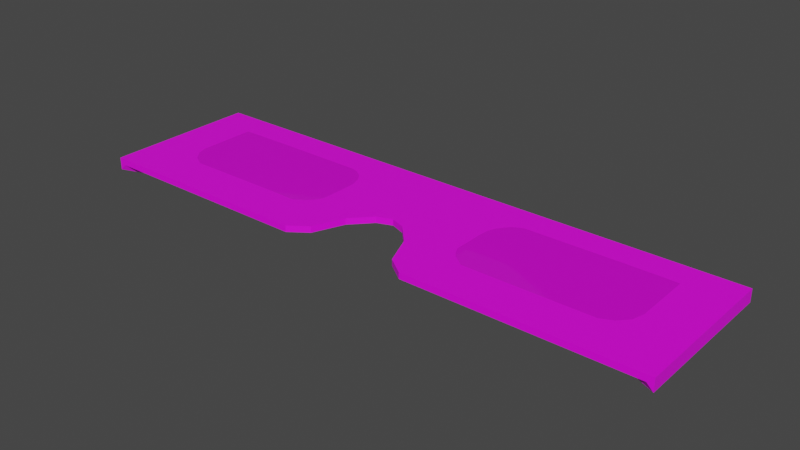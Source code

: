 # Source: 178.blend  (saved by Blender 3.5.10; exported with 4.5.12 LTS)
import bpy
from mathutils import Matrix  # noqa: F401  (used for matrix-valued properties, if any)

bpy.ops.wm.read_factory_settings(use_empty=True)
scene = bpy.context.scene
scene.name = 'Scene'

# ---- collections
col_collection = bpy.data.collections.new('Collection'); scene.collection.children.link(col_collection)

# ---- images (referenced by path relative to the original .blend; pixels are not part of the script)
import os
ASSET_DIR = os.environ.get("B2B_ASSET_DIR", "")  # directory of the original .blend (textures are referenced by path, not embedded)
HERE = os.path.dirname(os.path.abspath(__file__))  # packed textures are extracted next to this script under _unpacked/

def load_image(name, relpath, width, height, colorspace="sRGB"):
    """Load a texture the original file referenced (path relative to the .blend, or extracted next to this script)."""
    p = next((c for c in (os.path.join(HERE, relpath), os.path.join(ASSET_DIR, relpath)) if relpath and os.path.exists(c)), "")
    if p:
        img = bpy.data.images.load(p, check_existing=True)
        img.name = name
    else:  # same state as the original file: an image datablock whose file is absent (Cycles renders it pink)
        img = bpy.data.images.new(name, width, height)
        img.source = "FILE"
        img.filepath = "//" + (relpath or name)
    img.colorspace_settings.name = colorspace
    return img
img_scp178_png = load_image('scp178.png', 'scp178.png', 1024, 1024, 'sRGB')

# ---- materials (node trees are filled in below, after node groups)
mat_scp178 = bpy.data.materials.new('SCP178')
mat_scp178.surface_render_method = 'BLENDED'
mat_scp178.blend_method = 'BLEND'
mat_scp178.use_transparency_overlap = False
mat_scp178.show_transparent_back = False
mat_scp178.use_transparent_shadow = False
mat_scp178.diffuse_color = (0.7529, 0.7529, 0.7529, 1.0)
mat_scp178transparent = bpy.data.materials.new('SCP178Transparent')
mat_scp178transparent.surface_render_method = 'BLENDED'
mat_scp178transparent.blend_method = 'BLEND'
mat_scp178transparent.use_transparency_overlap = False
mat_scp178transparent.show_transparent_back = False
mat_scp178transparent.use_transparent_shadow = False
mat_scp178transparent.diffuse_color = (0.7529, 0.7529, 0.7529, 1.0)

# ---- material node trees
mat_scp178.use_nodes = True; mat_scp178.node_tree.nodes.clear()
_N = mat_scp178.node_tree.nodes; _L = mat_scp178.node_tree.links
n0 = _N.new('ShaderNodeBsdfPrincipled'); n0.name = 'Principled BSDF'; n0.location = (10, 300)
n0.distribution = 'GGX'
n0.subsurface_method = 'RANDOM_WALK_SKIN'
n0.inputs[3].default_value = 1.45
n0.inputs[27].default_value = (0.0, 0.0, 0.0, 1.0)
n0.inputs[28].default_value = 1.0
n1 = _N.new('ShaderNodeOutputMaterial'); n1.name = 'Material Output'; n1.location = (300, 300)
n2 = _N.new('ShaderNodeTexImage'); n2.name = 'Image Texture'; n2.location = (0, 0)
n2.image = img_scp178_png
_L.new(n0.outputs[0], n1.inputs[0])
_L.new(n2.outputs[0], n0.inputs[0])
n1.is_active_output = True
mat_scp178transparent.use_nodes = True; mat_scp178transparent.node_tree.nodes.clear()
_N = mat_scp178transparent.node_tree.nodes; _L = mat_scp178transparent.node_tree.links
n0 = _N.new('ShaderNodeBsdfPrincipled'); n0.name = 'Principled BSDF'; n0.location = (10, 300)
n0.distribution = 'GGX'
n0.subsurface_method = 'RANDOM_WALK_SKIN'
n0.inputs[3].default_value = 1.45
n0.inputs[4].default_value = 0.8
n0.inputs[27].default_value = (0.0, 0.0, 0.0, 1.0)
n0.inputs[28].default_value = 1.0
n1 = _N.new('ShaderNodeOutputMaterial'); n1.name = 'Material Output'; n1.location = (300, 300)
n2 = _N.new('ShaderNodeTexImage'); n2.name = 'Image Texture'; n2.location = (0, 0)
n2.image = img_scp178_png
_L.new(n0.outputs[0], n1.inputs[0])
_L.new(n2.outputs[0], n0.inputs[0])
n1.is_active_output = True

# ---- world
world_world = bpy.data.worlds.new('World'); scene.world = world_world
world_world.use_nodes = True; world_world.node_tree.nodes.clear()
_N = world_world.node_tree.nodes; _L = world_world.node_tree.links
n0 = _N.new('ShaderNodeOutputWorld'); n0.name = 'World Output'; n0.location = (300, 300)
n1 = _N.new('ShaderNodeBackground'); n1.name = 'Background'; n1.location = (10, 300)
n1.inputs[0].default_value = (0.05088, 0.05088, 0.05088, 1.0)
_L.new(n1.outputs[0], n0.inputs[0])
n0.is_active_output = True
world_world.color = (0.05088, 0.05088, 0.05088)
world_world.use_sun_shadow = False
world_world.sun_shadow_jitter_overblur = 0.0

# ---- meshes
me_scene_root = bpy.data.meshes.new('Scene_Root')
me_scene_root.from_pydata([(1.021, 4.191e-07, 0.2), (4.666, 4.191e-07, 0.2), (4.666, 2.5, 0.2), (4.666, 2.5, 0.3), (1.021, 4.259e-07, 0.3), (4.666, 4.259e-07, 0.3), (0.7335, 0.2061, 0.2), (0.531, 0.6976, 0.2), (0.2363, 1.012, 0.2), (0.0, 1.1, 0.2), (3.602e-08, 2.5, 0.2), (8.189e-09, 2.5, 0.3), (0.0, 1.1, 0.3), (0.2363, 1.012, 0.3), (0.531, 0.6976, 0.3), (0.7335, 0.2061, 0.3), (-0.2363, 1.012, 0.2), (-0.2363, 1.012, 0.3), (-4.666, 2.5, 0.2), (-4.666, 2.5, 0.3), (-4.666, -1.035e-09, 0.2), (-4.666, 3.197e-09, 0.3), (-1.021, -1.035e-09, 0.2), (-1.021, 3.197e-09, 0.3), (-0.7335, 0.2061, 0.2), (-0.7335, 0.2061, 0.3), (-0.531, 0.6976, 0.2), (-0.531, 0.6976, 0.3), (0.0, 1.1, 0.2), (0.0, 1.1, 0.3), (8.189e-09, 2.5, 0.3), (8.189e-09, 2.5, 0.2), (4.666, 2.5, 0.1), (4.666, -4.186e-09, 0.1), (4.566, -1.035e-09, 0.2), (4.566, 2.5, 0.2), (1.5, 1.5, 0.2), (1.5, 1.5, 0.1), (-2.5, 1.5, 0.1), (-2.5, 1.5, 0.2), (-3.2, 2.0, 0.1), (-3.2, 2.0, 0.2), (-2.9, 1.0, 0.1), (-2.9, 1.0, 0.2), (-3.5, 1.5, 0.1), (-3.5, 1.5, 0.2), (-4.666, 2.5, 0.1), (-4.666, -4.186e-09, 0.1), (-4.566, 2.5, 0.2), (-4.566, -1.035e-09, 0.2), (-3.5, 0.6, 0.1), (3.2, 2.0, 0.1), (-3.5, 2.15, 0.1), (-1.5, 1.5, -5.136e-08), (-1.5, 1.5, 0.1), (-3.5, 0.6, -2.408e-08), (-3.5, 2.15, -7.891e-08), (3.2, 2.0, -8.805e-08), (2.5, 1.5, -5.136e-08), (2.5, 1.5, 0.1), (3.5, 1.5, 0.1), (3.5, 1.5, -5.136e-08), (2.9, 1.0, 0.1), (2.9, 1.0, -4.402e-08), (1.021, 4.191e-07, 0.2), (1.021, 4.191e-07, 0.2), (4.666, 2.5, 0.3), (4.666, 2.5, 0.3), (1.021, 4.259e-07, 0.3), (1.021, 4.259e-07, 0.3), (4.666, 4.259e-07, 0.3), (4.666, 4.259e-07, 0.3), (0.7335, 0.2061, 0.2), (0.531, 0.6976, 0.2), (0.2363, 1.012, 0.2), (0.0, 1.1, 0.2), (3.602e-08, 2.5, 0.2), (8.189e-09, 2.5, 0.3), (0.0, 1.1, 0.3), (0.2363, 1.012, 0.3), (0.531, 0.6976, 0.3), (0.7335, 0.2061, 0.3), (-0.2363, 1.012, 0.2), (-0.2363, 1.012, 0.3), (-4.666, 2.5, 0.3), (-4.666, 2.5, 0.3), (-4.666, 3.197e-09, 0.3), (-4.666, 3.197e-09, 0.3), (-1.021, -1.035e-09, 0.2), (-1.021, -1.035e-09, 0.2), (-1.021, 3.197e-09, 0.3), (-1.021, 3.197e-09, 0.3), (-0.7335, 0.2061, 0.2), (-0.7335, 0.2061, 0.3), (-0.531, 0.6976, 0.2), (-0.531, 0.6976, 0.3), (0.0, 1.1, 0.2), (0.0, 1.1, 0.3), (8.189e-09, 2.5, 0.3), (8.189e-09, 2.5, 0.2), (4.666, 2.5, 0.1), (4.666, 2.5, 0.1), (4.666, 2.5, 0.1), (4.666, -4.186e-09, 0.1), (4.666, -4.186e-09, 0.1), (4.666, -4.186e-09, 0.1), (4.566, -1.035e-09, 0.2), (4.566, 2.5, 0.2), (1.5, 1.5, 0.2), (1.5, 1.5, 0.1), (-2.5, 1.5, 0.1), (-2.5, 1.5, 0.2), (-3.2, 2.0, 0.1), (-3.2, 2.0, 0.2), (-2.9, 1.0, 0.1), (-2.9, 1.0, 0.1), (-2.9, 1.0, 0.2), (-2.9, 1.0, 0.2), (-3.5, 1.5, 0.1), (-3.5, 1.5, 0.2), (-4.666, 2.5, 0.1), (-4.666, 2.5, 0.1), (-4.666, 2.5, 0.1), (-4.666, -4.186e-09, 0.1), (-4.666, -4.186e-09, 0.1), (-4.666, -4.186e-09, 0.1), (-4.566, 2.5, 0.2), (-4.566, -1.035e-09, 0.2), (-4.566, -1.035e-09, 0.2), (-3.5, 0.6, 0.1), (-3.5, 0.6, 0.1), (3.2, 2.0, 0.1), (3.2, 2.0, 0.1), (-3.5, 2.15, 0.1), (-1.5, 1.5, -5.136e-08), (-1.5, 1.5, 0.1), (-3.5, 0.6, -2.408e-08), (-3.5, 0.6, -2.408e-08), (3.2, 2.0, -8.805e-08), (3.2, 2.0, -8.805e-08), (2.5, 1.5, -5.136e-08), (2.5, 1.5, 0.1), (3.5, 1.5, 0.1), (3.5, 1.5, -5.136e-08), (2.9, 1.0, 0.1), (2.9, 1.0, 0.1), (2.9, 1.0, -4.402e-08), (2.9, 1.0, -4.402e-08), (3.918, 1.987, 0.3), (1.984, 0.6607, 0.3), (1.208, 0.9927, 0.3), (3.622, 2.045, 0.3), (3.156, 2.047, 0.3), (1.207, 1.462, 0.3), (3.877, 2.04, 0.3), (1.512, 0.6604, 0.3), (1.209, 1.339, 0.3), (3.31, 2.045, 0.3), (1.575, 2.04, 0.3), (1.505, 2.016, 0.3), (1.405, 1.959, 0.3), (1.346, 1.888, 0.3), (1.269, 1.785, 0.3), (1.221, 1.661, 0.3), (1.207, 1.5, 0.3), (3.548, 0.6626, 0.3), (3.736, 0.7505, 0.3), (3.874, 0.9007, 0.3), (3.929, 1.102, 0.3), (3.923, 1.553, 0.3), (1.26, 0.8879, 0.3), (1.324, 0.8, 0.3), (1.432, 0.723, 0.3), (3.919, 2.036, 0.3), (-1.206, 1.338, 0.3), (-3.259, 2.027, 0.3), (-3.101, 2.03, 0.3), (-1.208, 1.462, 0.3), (-3.585, 2.029, 0.3), (-1.209, 0.993, 0.3), (-3.916, 1.986, 0.3), (-1.988, 0.6633, 0.3), (-1.518, 0.6636, 0.3), (-3.851, 2.025, 0.3), (-1.559, 0.6532, 0.3), (-3.914, 2.024, 0.3), (-1.591, 2.016, 0.3), (-1.475, 1.987, 0.3), (-1.35, 1.903, 0.3), (-1.266, 1.786, 0.3), (-1.208, 1.6, 0.3), (-3.542, 0.6593, 0.3), (-3.735, 0.7661, 0.3), (-3.861, 0.9172, 0.3), (-3.916, 1.082, 0.3), (-1.237, 0.9142, 0.3), (-1.302, 0.8287, 0.3), (-1.388, 0.7463, 0.3), (-1.466, 0.6974, 0.3), (-3.271, 2.031, 0.2), (-1.212, 1.34, 0.2), (-3.859, 2.03, 0.2), (-1.52, 0.6649, 0.2), (-3.106, 2.032, 0.2), (-1.212, 1.464, 0.2), (-3.589, 2.031, 0.2), (-1.211, 0.994, 0.2), (-3.92, 1.989, 0.2), (-1.973, 0.6535, 0.2), (-3.539, 0.6558, 0.2), (-3.63, 0.694, 0.2), (-3.713, 0.7406, 0.2), (-3.801, 0.8371, 0.2), (-3.885, 0.9823, 0.2), (-3.909, 1.09, 0.2), (-1.584, 2.028, 0.2), (-1.471, 1.979, 0.2), (-1.356, 1.897, 0.2), (-1.254, 1.772, 0.2), (-1.216, 1.622, 0.2), (-3.921, 2.03, 0.2), (-1.266, 0.8858, 0.2), (-1.402, 0.7385, 0.2), (3.613, 2.041, 0.2), (1.214, 0.9953, 0.2), (3.877, 2.04, 0.2), (1.545, 0.6793, 0.2), (3.123, 2.037, 0.2), (1.212, 1.464, 0.2), (3.299, 2.041, 0.2), (1.204, 1.337, 0.2), (3.878, 1.96, 0.2), (2.004, 0.6746, 0.2), (1.298, 0.8393, 0.2), (1.443, 0.7121, 0.2), (1.583, 2.033, 0.2), (1.44, 1.977, 0.2), (1.33, 1.887, 0.2), (1.261, 1.768, 0.2), (1.218, 1.595, 0.2), (3.545, 0.6814, 0.2), (3.707, 0.746, 0.2), (3.819, 0.8669, 0.2), (3.89, 1.025, 0.2)], [], [(48, 49, 50), (50, 52, 48), (48, 52, 51), (1, 65, 232, 240, 241, 242, 243, 231, 2), (71, 67, 148, 169, 168, 167, 166, 165, 149, 69), (72, 226, 232, 65), (75, 76, 2, 227, 235, 236, 237, 238, 239, 228), (74, 75, 228, 230), (73, 74, 230, 224), (72, 73, 224, 233, 234, 226), (77, 78, 153, 164, 163, 162, 161, 160, 159, 158, 152, 67), (78, 13, 156, 153), (12, 9, 8), (8, 79, 12), (80, 79, 8), (8, 7, 80), (15, 80, 7), (13, 14, 150, 156), (14, 81, 155, 172, 171, 170, 150), (81, 69, 149, 155), (6, 15, 7), (15, 6, 68), (64, 68, 6), (89, 20, 18, 207, 214, 213, 212, 211, 210, 209, 208), (87, 91, 181, 191, 192, 193, 194, 180, 85), (92, 89, 208, 202), (91, 25, 182, 184, 181), (24, 93, 90), (90, 88, 24), (94, 92, 202, 222, 221, 206), (26, 27, 93), (93, 24, 26), (95, 179, 195, 196, 197, 198, 182, 25), (95, 83, 174, 179), (82, 94, 206, 200), (16, 17, 26), (27, 26, 17), (96, 82, 200, 204), (99, 96, 204, 219, 218, 217, 216, 215, 203, 18), (83, 97, 177, 174), (98, 85, 176, 186, 187, 188, 189, 190, 177, 97), (28, 29, 17), (17, 16, 28), (66, 70, 102), (70, 105, 102), (104, 109, 101), (107, 108, 106), (36, 37, 33), (103, 34, 36), (107, 111, 108), (109, 110, 101), (37, 36, 39), (38, 37, 39), (113, 111, 107), (110, 112, 101), (40, 41, 32), (35, 100, 41), (113, 117, 111), (110, 115, 112), (119, 117, 113), (118, 112, 115), (116, 114, 39), (38, 39, 114), (42, 43, 44), (45, 44, 43), (45, 41, 44), (40, 44, 41), (32, 35, 3), (30, 35, 10), (3, 35, 30), (5, 34, 33), (34, 5, 4), (4, 0, 34), (126, 46, 84), (126, 84, 11), (11, 31, 126), (128, 86, 125), (86, 128, 22), (22, 23, 86), (122, 124, 19), (124, 21, 19), (56, 137, 121), (137, 123, 121), (135, 133, 130), (56, 134, 137), (139, 56, 120), (134, 56, 138), (135, 132, 133), (138, 140, 134), (141, 132, 135), (143, 140, 138), (142, 132, 141), (143, 147, 140), (145, 142, 141), (146, 144, 59), (59, 58, 146), (62, 63, 61), (61, 60, 62), (60, 61, 57), (57, 131, 60), (126, 131, 120), (57, 46, 131), (58, 59, 53), (54, 53, 59), (129, 55, 53), (53, 54, 129), (47, 136, 128), (129, 127, 55), (152, 158, 159, 160, 161, 162, 163, 164, 153), (156, 150, 151, 157), (157, 151, 67), (149, 165, 166, 167, 168, 169, 148), (153, 156, 157, 152), (152, 157, 67), (150, 170, 171, 172, 155, 154, 151), (151, 154, 67), (155, 149, 148, 173, 154), (154, 173, 148, 67), (181, 184, 182, 183, 185, 180), (180, 185, 183, 85), (179, 174, 175, 178), (178, 175, 85), (177, 190, 189, 188, 187, 186, 176), (180, 194, 193, 192, 191, 181), (182, 198, 197, 196, 195, 179, 178, 183), (183, 178, 85), (174, 177, 176, 175), (175, 176, 85), (208, 209, 210, 211, 212, 213, 214, 207), (204, 200, 199, 203), (203, 199, 18), (200, 206, 205, 199), (199, 205, 18), (203, 215, 216, 217, 218, 219, 204), (202, 208, 207, 220, 201), (201, 220, 207, 18), (206, 221, 222, 202, 201, 205), (205, 201, 18), (226, 234, 233, 224, 223, 225), (225, 223, 2), (228, 239, 238, 237, 236, 235, 227), (231, 243, 242, 241, 240, 232), (230, 228, 227, 229), (229, 227, 2), (224, 230, 229, 223), (223, 229, 2), (232, 226, 225, 231), (231, 225, 2)])
me_scene_root.polygons.foreach_set('material_index', [0, 0, 0, 0, 0, 0, 0, 0, 0, 0, 0, 0, 0, 0, 0, 0, 0, 0, 0, 0, 0, 0, 0, 0, 0, 0, 0, 0, 0, 0, 0, 0, 0, 0, 0, 0, 0, 0, 0, 0, 0, 0, 0, 0, 0, 0, 0, 0, 0, 0, 0, 0, 0, 0, 0, 0, 0, 0, 0, 0, 0, 0, 0, 0, 0, 0, 0, 0, 0, 0, 0, 0, 0, 0, 0, 0, 0, 0, 0, 0, 0, 0, 0, 0, 0, 0, 0, 0, 0, 0, 0, 0, 0, 0, 0, 0, 0, 0, 0, 0, 0, 0, 0, 0, 0, 0, 0, 0, 1, 1, 0, 1, 1, 0, 1, 0, 1, 0, 1, 0, 1, 0, 1, 1, 1, 0, 1, 0, 1, 1, 0, 1, 0, 1, 1, 0, 1, 0, 1, 0, 1, 1, 1, 0, 1, 0, 1, 0])
_uv = me_scene_root.uv_layers.new(name='UVMap')
_uv.uv.foreach_set('vector', [0.0, 1.0, 0.0, 1.0, 0.0, 1.0, 0.0, 1.0, 0.0, 1.0, 0.0, 1.0, 0.0, 1.0, 0.0, 1.0, 0.0, 1.0, 0.0, 0.6777, 0.4707, 0.6777, 0.3437, 0.7647, 0.1447, 0.7656, 0.1238, 0.7739, 0.1093, 0.7895, 0.1001, 0.8098, 0.1018, 0.9303, 0.0, 1.0, 0.0, 0.6777, 0.0, 1.0, 0.09657, 0.9339, 0.09589, 0.8779, 0.09518, 0.8198, 0.1023, 0.7938, 0.12, 0.7745, 0.1444, 0.7631, 0.3463, 0.7629, 0.4707, 0.6777, 0.502, 0.7051, 0.3984, 0.7659, 0.3437, 0.7647, 0.4707, 0.6777, 0.5996, 0.8184, 0.5996, 1.0, 0.0, 1.0, 0.1983, 0.9399, 0.3962, 0.9394, 0.4146, 0.9321, 0.4286, 0.9204, 0.4376, 0.905, 0.4431, 0.8826, 0.4438, 0.8655, 0.5684, 0.8086, 0.5996, 0.8184, 0.4438, 0.8655, 0.4442, 0.8504, 0.5293, 0.7676, 0.5684, 0.8086, 0.4442, 0.8504, 0.4419, 0.806, 0.502, 0.7051, 0.5293, 0.7676, 0.4419, 0.806, 0.4307, 0.7861, 0.4116, 0.77, 0.3984, 0.7659, 0.5996, 1.0, 0.5996, 0.8184, 0.4444, 0.8654, 0.4445, 0.8702, 0.4426, 0.8911, 0.4365, 0.9073, 0.4266, 0.9206, 0.4191, 0.9299, 0.4061, 0.9372, 0.3972, 0.9403, 0.194, 0.9412, 0.0, 1.0, 0.5996, 0.8184, 0.5684, 0.8086, 0.4436, 0.8506, 0.4444, 0.8654, 0.5996, 0.8184, 0.5996, 0.8184, 0.5684, 0.8086, 0.5684, 0.8086, 0.5684, 0.8086, 0.5996, 0.8184, 0.5293, 0.7676, 0.5684, 0.8086, 0.5684, 0.8086, 0.5684, 0.8086, 0.5293, 0.7676, 0.5293, 0.7676, 0.502, 0.7051, 0.5293, 0.7676, 0.5293, 0.7676, 0.5684, 0.8086, 0.5293, 0.7676, 0.4426, 0.8057, 0.4436, 0.8506, 0.5293, 0.7676, 0.502, 0.7051, 0.4026, 0.7635, 0.4131, 0.7714, 0.4272, 0.7812, 0.4357, 0.7923, 0.4426, 0.8057, 0.502, 0.7051, 0.4707, 0.6777, 0.3463, 0.7629, 0.4026, 0.7635, 0.502, 0.7051, 0.502, 0.7051, 0.5293, 0.7676, 0.502, 0.7051, 0.502, 0.7051, 0.4707, 0.6777, 0.4707, 0.6777, 0.4707, 0.6777, 0.502, 0.7051, 0.4707, 0.3554, 0.0, 0.3554, 0.0, 0.6777, 0.09624, 0.6118, 0.0977, 0.496, 0.1008, 0.4821, 0.1117, 0.4633, 0.123, 0.4509, 0.1337, 0.4449, 0.1455, 0.44, 0.3477, 0.4397, 0.0, 0.3554, 0.4707, 0.3554, 0.3458, 0.4409, 0.1452, 0.4404, 0.1201, 0.4542, 0.104, 0.4737, 0.09686, 0.4949, 0.09684, 0.6114, 0.0, 0.6777, 0.502, 0.3828, 0.4707, 0.3554, 0.3477, 0.4397, 0.4016, 0.4418, 0.4707, 0.3554, 0.502, 0.3828, 0.4019, 0.4417, 0.3971, 0.4402, 0.3458, 0.4409, 0.502, 0.3828, 0.502, 0.3828, 0.4707, 0.3554, 0.4707, 0.3554, 0.4707, 0.3554, 0.502, 0.3828, 0.5293, 0.4453, 0.502, 0.3828, 0.4016, 0.4418, 0.417, 0.4511, 0.435, 0.4698, 0.4423, 0.4835, 0.5293, 0.4453, 0.5293, 0.4453, 0.502, 0.3828, 0.502, 0.3828, 0.502, 0.3828, 0.5293, 0.4453, 0.5293, 0.4453, 0.4426, 0.4834, 0.4387, 0.4734, 0.4301, 0.4625, 0.4188, 0.4521, 0.4087, 0.4459, 0.4019, 0.4417, 0.502, 0.3828, 0.5293, 0.4453, 0.5684, 0.4863, 0.4439, 0.5283, 0.4426, 0.4834, 0.5684, 0.4863, 0.5293, 0.4453, 0.4423, 0.4835, 0.4432, 0.5285, 0.5684, 0.4863, 0.5684, 0.4863, 0.5293, 0.4453, 0.5293, 0.4453, 0.5293, 0.4453, 0.5684, 0.4863, 0.5996, 0.4961, 0.5684, 0.4863, 0.4432, 0.5285, 0.4438, 0.5433, 0.5996, 0.6777, 0.5996, 0.4961, 0.4438, 0.5433, 0.4434, 0.5639, 0.4385, 0.5833, 0.4254, 0.5995, 0.4105, 0.6101, 0.3961, 0.6165, 0.2004, 0.617, 0.0, 0.6777, 0.5684, 0.4863, 0.5996, 0.4961, 0.4444, 0.5431, 0.4439, 0.5283, 0.5996, 0.6777, 0.0, 0.6777, 0.2011, 0.6168, 0.3951, 0.615, 0.4101, 0.6112, 0.4261, 0.6003, 0.4369, 0.5851, 0.4444, 0.5609, 0.4444, 0.5431, 0.5996, 0.4961, 0.5996, 0.4961, 0.5996, 0.4961, 0.5684, 0.4863, 0.5684, 0.4863, 0.5684, 0.4863, 0.5996, 0.4961, 0.0, 1.0, 0.0, 1.0, 0.0, 1.0, 0.0, 1.0, 0.0, 1.0, 0.0, 1.0, 0.0, 1.0, 0.0, 1.0, 0.0, 1.0, 0.0, 1.0, 0.0, 1.0, 0.0, 1.0, 0.0, 1.0, 0.0, 1.0, 0.0, 1.0, 0.0, 1.0, 0.0, 1.0, 0.0, 1.0, 0.0, 1.0, 0.0, 1.0, 0.0, 1.0, 0.0, 1.0, 0.0, 1.0, 0.0, 1.0, 0.0, 1.0, 0.0, 1.0, 0.0, 1.0, 0.0, 1.0, 0.0, 1.0, 0.0, 1.0, 0.0, 1.0, 0.0, 1.0, 0.0, 1.0, 0.0, 1.0, 0.0, 1.0, 0.0, 1.0, 0.0, 1.0, 0.0, 1.0, 0.0, 1.0, 0.0, 1.0, 0.0, 1.0, 0.0, 1.0, 0.0, 1.0, 0.0, 1.0, 0.0, 1.0, 0.0, 1.0, 0.0, 1.0, 0.0, 1.0, 0.0, 1.0, 0.0, 1.0, 0.0, 1.0, 0.0, 1.0, 0.0, 1.0, 0.0, 1.0, 0.0, 1.0, 0.0, 1.0, 0.0, 1.0, 0.0, 1.0, 0.0, 1.0, 0.0, 1.0, 0.0, 1.0, 0.0, 1.0, 0.0, 1.0, 0.0, 1.0, 0.0, 1.0, 0.0, 1.0, 0.0, 1.0, 0.0, 1.0, 0.0, 1.0, 0.0, 1.0, 0.0, 1.0, 0.0, 1.0, 0.0, 1.0, 0.0, 1.0, 0.0, 1.0, 0.0, 1.0, 0.0, 1.0, 0.0, 1.0, 0.0, 1.0, 0.0, 1.0, 0.0, 1.0, 0.0, 1.0, 0.0, 1.0, 0.0, 1.0, 0.0, 1.0, 0.0, 1.0, 0.0, 1.0, 0.0, 1.0, 0.0, 1.0, 0.0, 1.0, 0.0, 1.0, 0.0, 1.0, 0.0, 1.0, 0.0, 1.0, 0.0, 1.0, 0.0, 1.0, 0.0, 1.0, 0.0, 1.0, 0.0, 1.0, 0.0, 1.0, 0.0, 1.0, 0.0, 1.0, 0.0, 1.0, 0.0, 1.0, 0.0, 1.0, 0.0, 1.0, 0.0, 1.0, 0.0, 1.0, 0.0, 1.0, 0.0, 1.0, 0.0, 1.0, 0.0, 1.0, 0.0, 1.0, 0.0, 1.0, 0.0, 1.0, 0.0, 1.0, 0.0, 1.0, 0.0, 1.0, 0.0, 1.0, 0.0, 1.0, 0.0, 1.0, 0.0, 1.0, 0.0, 1.0, 0.0, 1.0, 0.0, 1.0, 0.0, 1.0, 0.0, 1.0, 0.0, 1.0, 0.0, 1.0, 0.0, 1.0, 0.0, 1.0, 0.0, 1.0, 0.0, 1.0, 0.0, 1.0, 0.0, 1.0, 0.0, 1.0, 0.0, 1.0, 0.0, 1.0, 0.0, 1.0, 0.0, 1.0, 0.0, 1.0, 0.0, 1.0, 0.0, 1.0, 0.0, 1.0, 0.0, 1.0, 0.0, 1.0, 0.0, 1.0, 0.0, 1.0, 0.0, 1.0, 0.0, 1.0, 0.0, 1.0, 0.0, 1.0, 0.0, 1.0, 0.0, 1.0, 0.0, 1.0, 0.0, 1.0, 0.0, 1.0, 0.0, 1.0, 0.0, 1.0, 0.0, 1.0, 0.0, 1.0, 0.0, 1.0, 0.0, 1.0, 0.0, 1.0, 0.0, 1.0, 0.0, 1.0, 0.0, 1.0, 0.0, 1.0, 0.0, 1.0, 0.0, 1.0, 0.0, 1.0, 0.0, 1.0, 0.0, 1.0, 0.0, 1.0, 0.0, 1.0, 0.0, 1.0, 0.0, 1.0, 0.0, 1.0, 0.0, 1.0, 0.0, 1.0, 0.0, 1.0, 0.0, 1.0, 0.0, 1.0, 0.0, 1.0, 0.0, 1.0, 0.0, 1.0, 0.0, 1.0, 0.0, 1.0, 0.0, 1.0, 0.0, 1.0, 0.0, 1.0, 0.0, 1.0, 0.0, 1.0, 0.0, 1.0, 0.0, 1.0, 0.194, 0.9412, 0.3972, 0.9403, 0.4061, 0.9372, 0.4191, 0.9299, 0.4266, 0.9206, 0.4365, 0.9073, 0.4426, 0.8911, 0.4445, 0.8702, 0.4444, 0.8654, 0.4436, 0.8506, 0.4426, 0.8057, 0.1336, 0.9413, 0.1739, 0.9414, 0.1739, 0.9414, 0.1336, 0.9413, 0.0, 1.0, 0.3463, 0.7629, 0.1444, 0.7631, 0.12, 0.7745, 0.1023, 0.7938, 0.09518, 0.8198, 0.09589, 0.8779, 0.09657, 0.9339, 0.4444, 0.8654, 0.4436, 0.8506, 0.1739, 0.9414, 0.194, 0.9412, 0.194, 0.9412, 0.1739, 0.9414, 0.0, 1.0, 0.4426, 0.8057, 0.4357, 0.7923, 0.4272, 0.7812, 0.4131, 0.7714, 0.4026, 0.7635, 0.1007, 0.9409, 0.1336, 0.9413, 0.1336, 0.9413, 0.1007, 0.9409, 0.0, 1.0, 0.4026, 0.7635, 0.3463, 0.7629, 0.09657, 0.9339, 0.09568, 0.9403, 0.1007, 0.9409, 0.1007, 0.9409, 0.09568, 0.9403, 0.09657, 0.9339, 0.0, 1.0, 0.3458, 0.4409, 0.3971, 0.4402, 0.4019, 0.4417, 0.104, 0.6166, 0.0965, 0.6164, 0.09684, 0.6114, 0.09684, 0.6114, 0.0965, 0.6164, 0.104, 0.6166, 0.0, 0.6777, 0.4426, 0.4834, 0.4439, 0.5283, 0.1805, 0.617, 0.1383, 0.617, 0.1383, 0.617, 0.1805, 0.617, 0.0, 0.6777, 0.4444, 0.5431, 0.4444, 0.5609, 0.4369, 0.5851, 0.4261, 0.6003, 0.4101, 0.6112, 0.3951, 0.615, 0.2011, 0.6168, 0.09684, 0.6114, 0.09686, 0.4949, 0.104, 0.4737, 0.1201, 0.4542, 0.1452, 0.4404, 0.3458, 0.4409, 0.4019, 0.4417, 0.4087, 0.4459, 0.4188, 0.4521, 0.4301, 0.4625, 0.4387, 0.4734, 0.4426, 0.4834, 0.1383, 0.617, 0.104, 0.6166, 0.104, 0.6166, 0.1383, 0.617, 0.0, 0.6777, 0.4439, 0.5283, 0.4444, 0.5431, 0.2011, 0.6168, 0.1805, 0.617, 0.1805, 0.617, 0.2011, 0.6168, 0.0, 0.6777, 0.3477, 0.4397, 0.1455, 0.44, 0.1337, 0.4449, 0.123, 0.4509, 0.1117, 0.4633, 0.1008, 0.4821, 0.0977, 0.496, 0.09624, 0.6118, 0.4438, 0.5433, 0.4432, 0.5285, 0.1789, 0.6175, 0.2004, 0.617, 0.2004, 0.617, 0.1789, 0.6175, 0.0, 0.6777, 0.4432, 0.5285, 0.4423, 0.4835, 0.1379, 0.6172, 0.1789, 0.6175, 0.1789, 0.6175, 0.1379, 0.6172, 0.0, 0.6777, 0.2004, 0.617, 0.3961, 0.6165, 0.4105, 0.6101, 0.4254, 0.5995, 0.4385, 0.5833, 0.4434, 0.5639, 0.4438, 0.5433, 0.4016, 0.4418, 0.3477, 0.4397, 0.09624, 0.6118, 0.09561, 0.6172, 0.1029, 0.6173, 0.1029, 0.6173, 0.09561, 0.6172, 0.09624, 0.6118, 0.0, 0.6777, 0.4423, 0.4835, 0.435, 0.4698, 0.417, 0.4511, 0.4016, 0.4418, 0.1029, 0.6173, 0.1379, 0.6172, 0.1379, 0.6172, 0.1029, 0.6173, 0.0, 0.6777, 0.3984, 0.7659, 0.4116, 0.77, 0.4307, 0.7861, 0.4419, 0.806, 0.1347, 0.9409, 0.1007, 0.9408, 0.1007, 0.9408, 0.1347, 0.9409, 0.0, 1.0, 0.4438, 0.8655, 0.4431, 0.8826, 0.4376, 0.905, 0.4286, 0.9204, 0.4146, 0.9321, 0.3962, 0.9394, 0.1983, 0.9399, 0.1018, 0.9303, 0.1001, 0.8098, 0.1093, 0.7895, 0.1238, 0.7739, 0.1447, 0.7656, 0.3437, 0.7647, 0.4442, 0.8504, 0.4438, 0.8655, 0.1983, 0.9399, 0.1754, 0.9409, 0.1754, 0.9409, 0.1983, 0.9399, 0.0, 1.0, 0.4419, 0.806, 0.4442, 0.8504, 0.1754, 0.9409, 0.1347, 0.9409, 0.1347, 0.9409, 0.1754, 0.9409, 0.0, 1.0, 0.3437, 0.7647, 0.3984, 0.7659, 0.1007, 0.9408, 0.1018, 0.9303, 0.1018, 0.9303, 0.1007, 0.9408, 0.0, 1.0])
me_scene_root.materials.append(mat_scp178)
me_scene_root.materials.append(mat_scp178transparent)
me_scene_root.update()
arm_armature = bpy.data.armatures.new('armature')  # bones are not reproduced

# ---- objects
ob_scene_root = bpy.data.objects.new('Scene_Root', me_scene_root)
ob_armature = bpy.data.objects.new('armature', arm_armature)

# ---- transforms, parenting, visibility, modifiers, constraints
ob_scene_root.location = (0.0, 0.0, 0.0)
ob_scene_root.rotation_mode = 'QUATERNION'
ob_scene_root.rotation_quaternion = (1.0, 0.0, 0.0, 0.0)
_vg = ob_scene_root.vertex_groups.new(name='Scene_Root1')
_vg.add([0, 1, 2, 3, 4, 5, 6, 7, 8, 9, 10, 11, 12, 13, 14, 15, 16, 17, 18, 19, 20, 21, 22, 23, 24, 25, 26, 27, 28, 29, 30, 31, 32, 33, 34, 35, 46, 47, 48, 49, 64, 65, 66, 67, 68, 69, 70, 71, 72, 73, 74, 75, 76, 77, 78, 79, 80, 81, 82, 83, 84, 85, 86, 87, 88, 89, 90, 91, 92, 93, 94, 95, 96, 97, 98, 99, 100, 101, 102, 103, 104, 105, 106, 107, 120, 121, 122, 123, 124, 125, 126, 127, 128, 148, 149, 150, 151, 152, 153, 154, 155, 156, 157, 174, 175, 176, 177, 178, 179, 180, 181, 182, 183, 199, 200, 201, 202, 203, 204, 205, 206, 207, 208, 223, 224, 225, 226, 227, 228, 229, 230, 231, 232], 1.0, 'REPLACE')
_vg = ob_scene_root.vertex_groups.new(name='LeftTemple')
_vg.add([36, 37, 38, 39, 40, 41, 42, 43, 44, 45, 108, 109, 110, 111, 112, 113, 114, 115, 116, 117, 118, 119], 1.0, 'REPLACE')
_vg = ob_scene_root.vertex_groups.new(name='RightTemple')
_vg.add([50, 55, 129, 130, 136, 137], 1.0, 'REPLACE')
_vg = ob_scene_root.vertex_groups.new(name='Bend')
_vg.add([51, 52, 53, 54, 56, 57, 58, 59, 60, 61, 62, 63, 131, 132, 133, 134, 135, 138, 139, 140, 141, 142, 143, 144, 145, 146, 147], 1.0, 'REPLACE')
_m = ob_scene_root.modifiers.new('armature', 'ARMATURE')
_m.object = ob_armature
ob_armature.parent = ob_scene_root
ob_armature.location = (0.0, 0.0, 0.0)
ob_armature.show_in_front = True

# ---- collection membership
scene.collection.objects.link(ob_scene_root)
scene.collection.objects.link(ob_armature)

# ---- scene / render settings (as saved in the file)
scene.frame_start = 1; scene.frame_end = 250; scene.frame_set(1)
scene.render.engine = 'BLENDER_EEVEE_NEXT'
scene.cycles.sampling_pattern = 'TABULATED_SOBOL'
scene.view_settings.view_transform = 'Filmic'
bpy.context.view_layer.update()

# ---- added for rendering (the .blend has no active camera and no usable light): camera, sun
cam_auto = bpy.data.cameras.new('AutoCamera')
cam_auto.lens = 50.0
cam_auto.sensor_width = 36.0
cam_auto.clip_end = 1000.0
ob_auto_camera = bpy.data.objects.new('AutoCamera', cam_auto)
scene.collection.objects.link(ob_auto_camera)
ob_auto_camera.location = (8.94225, -9.4807, 7.3038)
ob_auto_camera.rotation_euler = (1.09748, -7.21219e-08, 0.694738)
scene.camera = ob_auto_camera
light_auto_sun = bpy.data.lights.new('AutoSun', 'SUN')
light_auto_sun.energy = 3.0
light_auto_sun.angle = 0.0523599
ob_auto_sun = bpy.data.objects.new('AutoSun', light_auto_sun)
scene.collection.objects.link(ob_auto_sun)
ob_auto_sun.rotation_euler = (0.872665, 0.174533, 0.523599)
bpy.context.view_layer.update()
